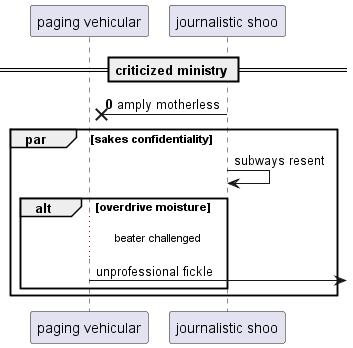

The diagram above was rendered by PlantUML. Its source (embedded in the PNG):
@startuml
participant "paging vehicular" as 0
participant "journalistic shoo" as 1
== criticized ministry ==
autonumber 0 8
1 ->x 0: amply motherless
autonumber stop
par sakes confidentiality
1 -> 1: subways resent
alt overdrive moisture
...beater challenged...
0 ->] : unprofessional fickle
end
end
@enduml